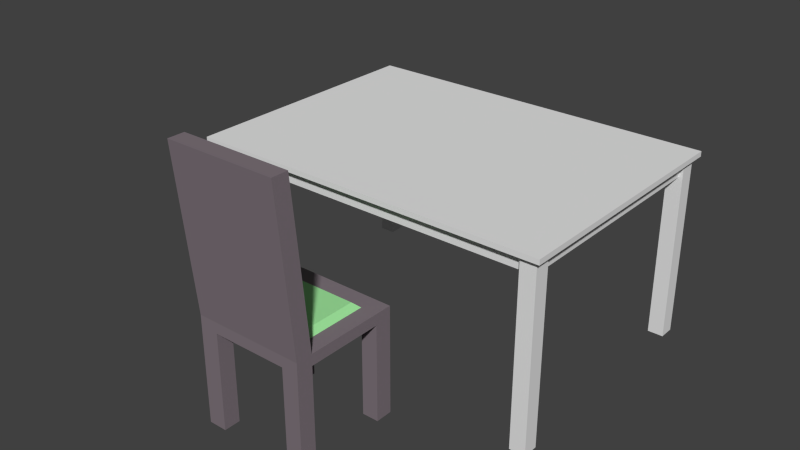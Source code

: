 # Source: DeskWithChair.blend  (saved by Blender 2.71.0; exported with 4.5.12 LTS)
import bpy
from mathutils import Matrix  # noqa: F401  (used for matrix-valued properties, if any)

bpy.ops.wm.read_factory_settings(use_empty=True)
scene = bpy.context.scene
scene.name = 'Scene'

# ---- collections
col_collection_1 = bpy.data.collections.new('Collection 1'); scene.collection.children.link(col_collection_1)

# ---- materials (node trees are filled in below, after node groups)
mat_material = bpy.data.materials.new('Material')
mat_material.alpha_threshold = 0.0
mat_material.use_transparent_shadow = False
mat_material.roughness = 0.5
mat_material.specular_intensity = 0.4474
mat_material.line_color = (0.0, 0.0, 0.0, 1.0)
mat_stoel = bpy.data.materials.new('Stoel')
mat_stoel.alpha_threshold = 0.0
mat_stoel.use_transparent_shadow = False
mat_stoel.diffuse_color = (0.214, 0.1766, 0.2002, 1.0)
mat_stoel.roughness = 0.5
mat_stoel.line_color = (0.0, 0.0, 0.0, 1.0)
mat_kussen = bpy.data.materials.new('Kussen')
mat_kussen.alpha_threshold = 0.0
mat_kussen.use_transparent_shadow = False
mat_kussen.diffuse_color = (0.3561, 0.8, 0.3422, 1.0)
mat_kussen.roughness = 0.5
mat_kussen.line_color = (0.0, 0.0, 0.0, 1.0)

# ---- material node trees

# ---- world
world_world = bpy.data.worlds.new('World'); scene.world = world_world
world_world.color = (0.05088, 0.05088, 0.05088)
world_world.use_sun_shadow = False
world_world.sun_shadow_jitter_overblur = 0.0
world_world.cycles.sampling_method = 'MANUAL'
world_world.cycles.sample_map_resolution = 256

# ---- meshes
me_cube = bpy.data.meshes.new('Cube')
me_cube.from_pydata([(-8.333, -2.774, -8.333), (-8.333, 13.89, -8.333), (8.333, 13.89, -8.333), (8.333, -2.774, -8.333), (-8.333, -2.774, 8.333), (-8.333, 13.89, 8.333), (8.333, 13.89, 8.333), (8.333, -2.774, 8.333), (5.833, 13.89, 8.333), (5.833, 13.89, -8.333), (5.833, -2.774, 8.333), (5.833, -2.774, -8.333), (-5.559, 13.89, -8.333), (-5.559, -2.774, 8.333), (-5.559, 13.89, 8.333), (-5.559, -2.774, -8.333), (-8.333, -0.2741, 8.333), (-8.333, -0.2741, -8.333), (8.333, -0.2741, 8.333), (8.333, -0.2741, -8.333), (5.833, -0.2741, -8.333), (5.833, -0.2741, 8.333), (-5.559, -0.2741, 8.333), (-5.559, -0.2741, -8.333), (-8.333, 11.27, 8.333), (8.333, 11.27, -8.333), (-8.333, 11.27, -8.333), (8.333, 11.27, 8.333), (5.833, 11.27, -8.333), (5.833, 11.27, 8.333), (-5.559, 11.27, 8.333), (-5.559, 11.27, -8.333), (-8.333, -2.774, -155.8), (-8.333, 13.89, -155.8), (8.333, 13.89, -155.8), (8.333, -2.774, -155.8), (5.833, 13.89, -155.8), (5.833, -2.774, -155.8), (-5.559, 13.89, -155.8), (-5.559, -2.774, -155.8), (-8.333, -0.2741, -155.8), (8.333, -0.2741, -155.8), (5.833, -0.2741, -155.8), (-5.559, -0.2741, -155.8), (8.333, 11.27, -155.8), (-8.333, 11.27, -155.8), (5.833, 11.27, -155.8), (-5.559, 11.27, -155.8), (-8.333, -5.101, 252.3), (8.333, -5.101, 252.3), (5.833, -5.101, 252.3), (-5.559, -5.101, 252.3), (-8.333, -2.601, 252.3), (8.333, -2.601, 252.3), (5.833, -2.601, 252.3), (-5.559, -2.601, 252.3), (-5.559, -2.32, 222.8), (5.833, -2.32, 222.8), (8.333, -2.32, 222.8), (-8.333, -2.32, 222.8), (-8.333, -4.82, 222.8), (-5.559, -4.82, 222.8), (5.833, -4.82, 222.8), (8.333, -4.82, 222.8), (5.254, 0.7474, 20.31), (-4.98, 0.7474, 20.31), (-4.98, -1.09, 213.0), (5.254, -1.09, 213.0), (4.973, 0.5977, 16.44), (-4.699, 0.5977, 16.44), (4.973, 10.4, 16.44), (-4.699, 10.4, 16.44)], [], [(24, 5, 1, 26), (8, 6, 2, 9), (18, 7, 3, 19), (13, 4, 0, 15), (31, 26, 45, 47), (30, 14, 5, 24), (14, 8, 9, 12), (7, 10, 11, 3), (31, 12, 9, 28), (27, 6, 8, 29), (10, 13, 15, 11), (29, 8, 14, 30), (5, 14, 12, 1), (0, 17, 40, 32), (4, 16, 17, 0), (27, 18, 19, 25), (20, 19, 41, 42), (56, 59, 52, 55), (15, 23, 20, 11), (58, 57, 54, 53), (57, 56, 55, 54), (23, 15, 39, 43), (16, 24, 26, 17), (20, 28, 25, 19), (22, 30, 24, 16), (23, 31, 28, 20), (18, 27, 29, 21), (29, 30, 71, 70), (17, 26, 31, 23), (6, 27, 25, 2), (46, 36, 34, 44), (45, 33, 38, 47), (37, 42, 41, 35), (32, 40, 43, 39), (28, 9, 36, 46), (17, 23, 43, 40), (1, 12, 38, 33), (15, 0, 32, 39), (9, 2, 34, 36), (12, 31, 47, 38), (3, 11, 37, 35), (2, 25, 44, 34), (19, 3, 35, 41), (25, 28, 46, 44), (11, 20, 42, 37), (26, 1, 33, 45), (51, 55, 52, 48), (49, 53, 54, 50), (50, 54, 55, 51), (59, 60, 48, 52), (61, 62, 50, 51), (62, 63, 49, 50), (60, 61, 51, 48), (63, 58, 53, 49), (22, 16, 59, 56), (18, 21, 57, 58), (56, 57, 67, 66), (16, 4, 60, 59), (13, 10, 62, 61), (10, 7, 63, 62), (4, 13, 61, 60), (7, 18, 58, 63), (64, 65, 66, 67), (22, 56, 66, 65), (21, 22, 65, 64), (57, 21, 64, 67), (68, 70, 71, 69), (30, 22, 69, 71), (21, 29, 70, 68), (22, 21, 68, 69)])
me_cube.polygons.foreach_set('material_index', [1, 1, 1, 1, 1, 1, 1, 1, 1, 1, 1, 1, 1, 1, 1, 1, 1, 1, 1, 1, 1, 1, 1, 1, 1, 1, 1, 2, 1, 1, 1, 1, 1, 1, 1, 1, 1, 1, 1, 1, 1, 1, 1, 1, 1, 1, 1, 1, 1, 1, 1, 1, 1, 1, 1, 1, 2, 1, 1, 1, 1, 1, 2, 2, 2, 2, 2, 2, 2, 1])
me_cube.materials.append(mat_material)
me_cube.materials.append(mat_stoel)
me_cube.materials.append(mat_kussen)
me_cube.use_remesh_preserve_volume = False
me_cube.use_remesh_preserve_attributes = False
me_cube.use_mirror_vertex_groups = False
me_cube.update()
me_cube_006 = bpy.data.meshes.new('Cube.006')
me_cube_006.from_pydata([(-6.65, -4.2, 6.4), (-6.65, 4.2, 6.4), (-6.35, 4.2, 6.4), (-6.35, -4.2, 6.4), (-6.65, -4.2, 7.0), (-6.65, 4.2, 7.0), (-6.35, 4.2, 7.0), (-6.35, -4.2, 7.0), (6.35, -4.2, 6.4), (6.35, 4.2, 6.4), (6.65, 4.2, 6.4), (6.65, -4.2, 6.4), (6.35, -4.2, 7.0), (6.35, 4.2, 7.0), (6.65, 4.2, 7.0), (6.65, -4.2, 7.0), (-6.2, 4.35, 6.4), (-6.2, 4.65, 6.4), (6.2, 4.65, 6.4), (6.2, 4.35, 6.4), (-6.2, 4.35, 7.0), (-6.2, 4.65, 7.0), (6.2, 4.65, 7.0), (6.2, 4.35, 7.0), (-6.2, -4.65, 6.4), (-6.2, -4.35, 6.4), (6.2, -4.35, 6.4), (6.2, -4.65, 6.4), (-6.2, -4.65, 7.0), (-6.2, -4.35, 7.0), (6.2, -4.35, 7.0), (6.2, -4.65, 7.0), (6.2, -4.8, 0.0), (6.2, -4.2, 0.0), (6.8, -4.2, 0.0), (6.8, -4.8, 0.0), (6.2, -4.8, 7.0), (6.2, -4.2, 7.0), (6.8, -4.2, 7.0), (6.8, -4.8, 7.0), (-6.8, -4.8, 0.0), (-6.8, -4.2, 0.0), (-6.2, -4.2, 0.0), (-6.2, -4.8, 0.0), (-6.8, -4.8, 7.0), (-6.8, -4.2, 7.0), (-6.2, -4.2, 7.0), (-6.2, -4.8, 7.0), (-6.8, 4.2, -1.144e-06), (-6.8, 4.8, -1.144e-06), (-6.2, 4.8, -1.144e-06), (-6.2, 4.2, -1.144e-06), (-6.8, 4.2, 7.0), (-6.8, 4.8, 7.0), (-6.2, 4.8, 7.0), (-6.2, 4.2, 7.0), (6.2, 4.2, -1.144e-06), (6.2, 4.8, -1.144e-06), (6.8, 4.8, -1.144e-06), (6.8, 4.2, -1.144e-06), (6.2, 4.2, 7.0), (6.2, 4.8, 7.0), (6.8, 4.8, 7.0), (6.8, 4.2, 7.0), (-7.0, -5.0, 7.0), (-7.0, 5.0, 7.0), (7.0, 5.0, 7.0), (7.0, -5.0, 7.0), (-7.0, -5.0, 7.2), (-7.0, 5.0, 7.2), (7.0, 5.0, 7.2), (7.0, -5.0, 7.2)], [], [(4, 5, 1, 0), (5, 6, 2, 1), (6, 7, 3, 2), (7, 4, 0, 3), (0, 1, 2, 3), (7, 6, 5, 4), (12, 13, 9, 8), (13, 14, 10, 9), (14, 15, 11, 10), (15, 12, 8, 11), (8, 9, 10, 11), (15, 14, 13, 12), (20, 21, 17, 16), (21, 22, 18, 17), (22, 23, 19, 18), (23, 20, 16, 19), (16, 17, 18, 19), (23, 22, 21, 20), (28, 29, 25, 24), (29, 30, 26, 25), (30, 31, 27, 26), (31, 28, 24, 27), (24, 25, 26, 27), (31, 30, 29, 28), (36, 37, 33, 32), (37, 38, 34, 33), (38, 39, 35, 34), (39, 36, 32, 35), (32, 33, 34, 35), (39, 38, 37, 36), (44, 45, 41, 40), (45, 46, 42, 41), (46, 47, 43, 42), (47, 44, 40, 43), (40, 41, 42, 43), (47, 46, 45, 44), (52, 53, 49, 48), (53, 54, 50, 49), (54, 55, 51, 50), (55, 52, 48, 51), (48, 49, 50, 51), (55, 54, 53, 52), (60, 61, 57, 56), (61, 62, 58, 57), (62, 63, 59, 58), (63, 60, 56, 59), (56, 57, 58, 59), (63, 62, 61, 60), (68, 69, 65, 64), (69, 70, 66, 65), (70, 71, 67, 66), (71, 68, 64, 67), (64, 65, 66, 67), (71, 70, 69, 68)])
_uv = me_cube_006.uv_layers.new(name='UVMap')
_uv.uv.foreach_set('vector', [0.0, 0.0, 1.0, 0.0, 1.0, 1.0, 0.0, 1.0, 0.0, 0.0, 1.0, 0.0, 1.0, 1.0, 0.0, 1.0, 0.0, 0.0, 1.0, 0.0, 1.0, 1.0, 0.0, 1.0, 0.0, 0.0, 1.0, 0.0, 1.0, 1.0, 0.0, 1.0, 0.0, 0.0, 1.0, 0.0, 1.0, 1.0, 0.0, 1.0, 0.0, 0.0, 1.0, 0.0, 1.0, 1.0, 0.0, 1.0, 0.0, 0.0, 1.0, 0.0, 1.0, 1.0, 0.0, 1.0, 0.0, 0.0, 1.0, 0.0, 1.0, 1.0, 0.0, 1.0, 0.0, 0.0, 1.0, 0.0, 1.0, 1.0, 0.0, 1.0, 0.0, 0.0, 1.0, 0.0, 1.0, 1.0, 0.0, 1.0, 0.0, 0.0, 1.0, 0.0, 1.0, 1.0, 0.0, 1.0, 0.0, 0.0, 1.0, 0.0, 1.0, 1.0, 0.0, 1.0, 0.0, 0.0, 1.0, 0.0, 1.0, 1.0, 0.0, 1.0, 0.0, 0.0, 1.0, 0.0, 1.0, 1.0, 0.0, 1.0, 0.0, 0.0, 1.0, 0.0, 1.0, 1.0, 0.0, 1.0, 0.0, 0.0, 1.0, 0.0, 1.0, 1.0, 0.0, 1.0, 0.0, 0.0, 1.0, 0.0, 1.0, 1.0, 0.0, 1.0, 0.0, 0.0, 1.0, 0.0, 1.0, 1.0, 0.0, 1.0, 0.0, 0.0, 1.0, 0.0, 1.0, 1.0, 0.0, 1.0, 0.0, 0.0, 1.0, 0.0, 1.0, 1.0, 0.0, 1.0, 0.0, 0.0, 1.0, 0.0, 1.0, 1.0, 0.0, 1.0, 0.0, 0.0, 1.0, 0.0, 1.0, 1.0, 0.0, 1.0, 0.0, 0.0, 1.0, 0.0, 1.0, 1.0, 0.0, 1.0, 0.0, 0.0, 1.0, 0.0, 1.0, 1.0, 0.0, 1.0, 0.0, 0.0, 1.0, 0.0, 1.0, 1.0, 0.0, 1.0, 0.0, 0.0, 1.0, 0.0, 1.0, 1.0, 0.0, 1.0, 0.0, 0.0, 1.0, 0.0, 1.0, 1.0, 0.0, 1.0, 0.0, 0.0, 1.0, 0.0, 1.0, 1.0, 0.0, 1.0, 0.0, 0.0, 1.0, 0.0, 1.0, 1.0, 0.0, 1.0, 0.0, 0.0, 1.0, 0.0, 1.0, 1.0, 0.0, 1.0, 0.0, 0.0, 1.0, 0.0, 1.0, 1.0, 0.0, 1.0, 0.0, 0.0, 1.0, 0.0, 1.0, 1.0, 0.0, 1.0, 0.0, 0.0, 1.0, 0.0, 1.0, 1.0, 0.0, 1.0, 0.0, 0.0, 1.0, 0.0, 1.0, 1.0, 0.0, 1.0, 0.0, 0.0, 1.0, 0.0, 1.0, 1.0, 0.0, 1.0, 0.0, 0.0, 1.0, 0.0, 1.0, 1.0, 0.0, 1.0, 0.0, 0.0, 1.0, 0.0, 1.0, 1.0, 0.0, 1.0, 0.0, 0.0, 1.0, 0.0, 1.0, 1.0, 0.0, 1.0, 0.0, 0.0, 1.0, 0.0, 1.0, 1.0, 0.0, 1.0, 0.0, 0.0, 1.0, 0.0, 1.0, 1.0, 0.0, 1.0, 0.0, 0.0, 1.0, 0.0, 1.0, 1.0, 0.0, 1.0, 0.0, 0.0, 1.0, 0.0, 1.0, 1.0, 0.0, 1.0, 0.0, 0.0, 1.0, 0.0, 1.0, 1.0, 0.0, 1.0, 0.0, 0.0, 1.0, 0.0, 1.0, 1.0, 0.0, 1.0, 0.0, 0.0, 1.0, 0.0, 1.0, 1.0, 0.0, 1.0, 0.0, 0.0, 1.0, 0.0, 1.0, 1.0, 0.0, 1.0, 0.0, 0.0, 1.0, 0.0, 1.0, 1.0, 0.0, 1.0, 0.0, 0.0, 1.0, 0.0, 1.0, 1.0, 0.0, 1.0, 0.0, 0.0, 1.0, 0.0, 1.0, 1.0, 0.0, 1.0, 0.0, 0.0, 1.0, 0.0, 1.0, 1.0, 0.0, 1.0, 0.0, 0.0, 1.0, 0.0, 1.0, 1.0, 0.0, 1.0, 0.0, 0.0, 1.0, 0.0, 1.0, 1.0, 0.0, 1.0, 0.0, 0.0, 1.0, 0.0, 1.0, 1.0, 0.0, 1.0, 0.0, 0.0, 1.0, 0.0, 1.0, 1.0, 0.0, 1.0])
me_cube_006.materials.append(mat_material)
me_cube_006.use_remesh_preserve_volume = False
me_cube_006.use_remesh_preserve_attributes = False
me_cube_006.use_mirror_vertex_groups = False
me_cube_006.update()

# ---- objects
ob_cube = bpy.data.objects.new('Cube', me_cube)
ob_tafel = bpy.data.objects.new('Tafel', me_cube_006)

# ---- transforms, parenting, visibility, modifiers, constraints
ob_cube.location = (0.0, -9.211, 3.907)
ob_cube.scale = (0.25, 0.25, 0.025)
ob_cube.lineart.crease_threshold = 0.0
ob_tafel.location = (0.0, 0.0, 0.0)
ob_tafel.lineart.crease_threshold = 0.0

# ---- collection membership
col_collection_1.objects.link(ob_cube)
col_collection_1.objects.link(ob_tafel)

# ---- scene / render settings (as saved in the file)
scene.frame_start = 1; scene.frame_end = 250; scene.frame_set(1)
scene.render.engine = 'BLENDER_EEVEE_NEXT'
scene.render.resolution_percentage = 50
scene.render.dither_intensity = 0.0
scene.cycles.use_denoising = False
scene.cycles.samples = 10
scene.cycles.sampling_pattern = 'TABULATED_SOBOL'
scene.cycles.light_sampling_threshold = 0.0
scene.cycles.use_adaptive_sampling = False
scene.cycles.use_light_tree = False
scene.cycles.blur_glossy = 0.0
scene.cycles.volume_bounces = 1
scene.cycles.pixel_filter_type = 'GAUSSIAN'
scene.cycles.sample_clamp_indirect = 0.0
scene.view_settings.view_transform = 'Standard'
scene.unit_settings.scale_length = 0.12
bpy.context.view_layer.update()

# ---- added for rendering (the .blend has no active camera and no usable light): camera, sun
cam_auto = bpy.data.cameras.new('AutoCamera')
cam_auto.lens = 50.0
cam_auto.sensor_width = 36.0
cam_auto.clip_end = 1000.0
ob_auto_camera = bpy.data.objects.new('AutoCamera', cam_auto)
scene.collection.objects.link(ob_auto_camera)
ob_auto_camera.location = (21.5037, -28.5475, 22.3107)
ob_auto_camera.rotation_euler = (1.09748, -7.21219e-08, 0.694738)
scene.camera = ob_auto_camera
light_auto_sun = bpy.data.lights.new('AutoSun', 'SUN')
light_auto_sun.energy = 3.0
light_auto_sun.angle = 0.0523599
ob_auto_sun = bpy.data.objects.new('AutoSun', light_auto_sun)
scene.collection.objects.link(ob_auto_sun)
ob_auto_sun.rotation_euler = (0.872665, 0.174533, 0.523599)
bpy.context.view_layer.update()
